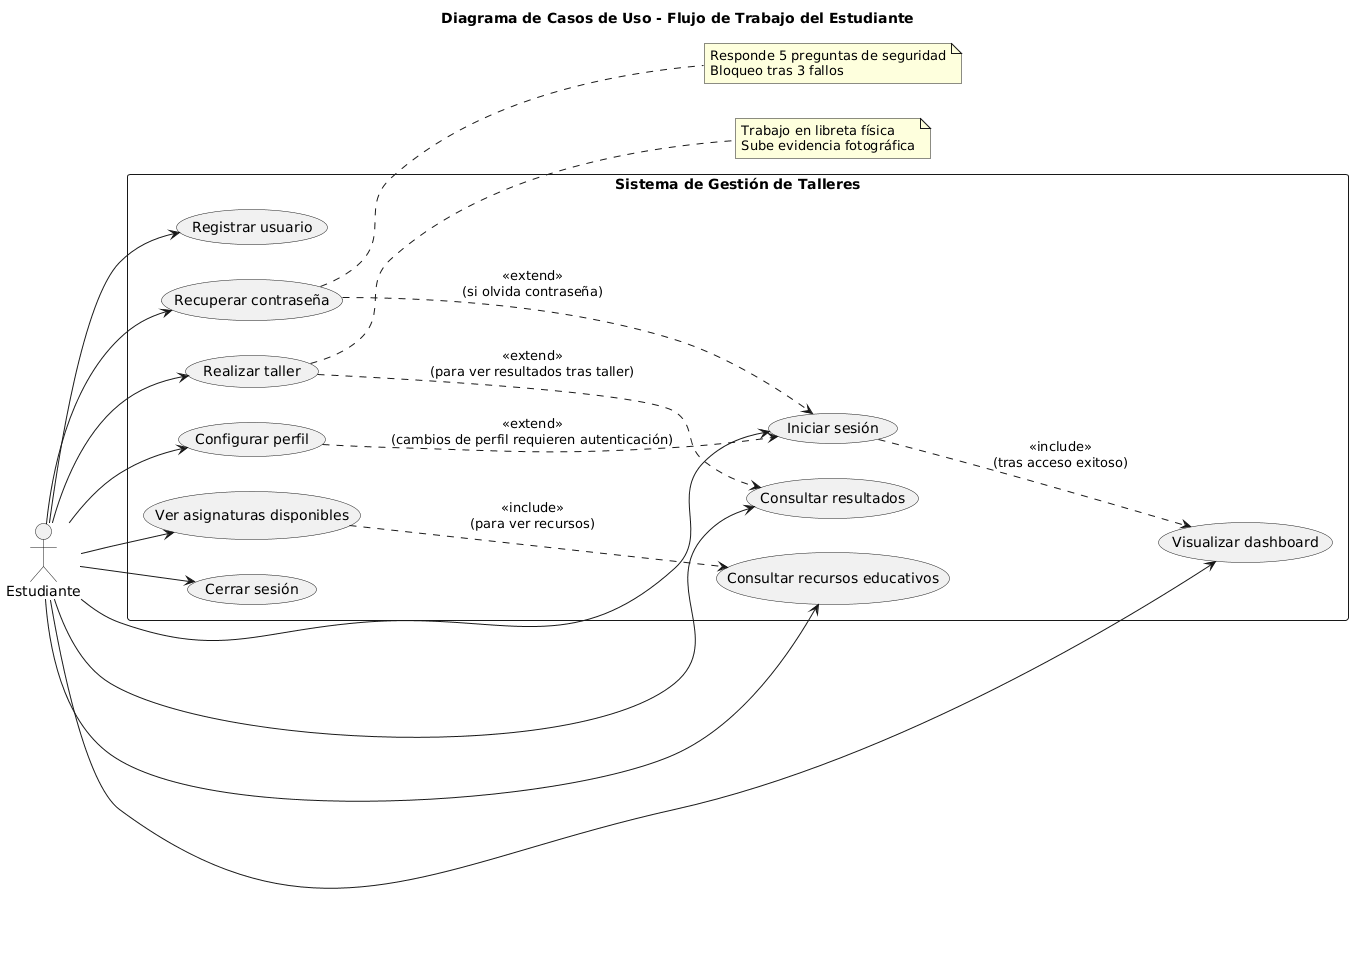

The diagram above was rendered by PlantUML. Its source (embedded in the PNG):
@startuml
title Diagrama de Casos de Uso - Flujo de Trabajo del Estudiante

left to right direction
actor "Estudiante" as E
rectangle "Sistema de Gestión de Talleres" {
  usecase "Iniciar sesión" as UC1
  usecase "Registrar usuario" as UC2
  usecase "Recuperar contraseña" as UC3
  usecase "Ver asignaturas disponibles" as UC4
  usecase "Consultar recursos educativos" as UC5
  usecase "Realizar taller" as UC6
  usecase "Consultar resultados" as UC7
  usecase "Configurar perfil" as UC8
  usecase "Cerrar sesión" as UC9
  usecase "Visualizar dashboard" as UC10
}

E --> UC1
E --> UC2
E --> UC3
E --> UC4
E --> UC5
E --> UC6
E --> UC7
E --> UC8
E --> UC9
E --> UC10

' Relaciones de extensión
UC3 ..> UC1 : <<extend>>\n(si olvida contraseña)
UC1 ..> UC10 : <<include>>\n(tras acceso exitoso)
UC4 ..> UC5 : <<include>>\n(para ver recursos)
UC6 ..> UC7 : <<extend>>\n(para ver resultados tras taller)
UC8 ..> UC1 : <<extend>>\n(cambios de perfil requieren autenticación)

note right of UC3
  Responde 5 preguntas de seguridad
  Bloqueo tras 3 fallos
end note

note right of UC6
  Trabajo en libreta física
  Sube evidencia fotográfica
end note
@enduml